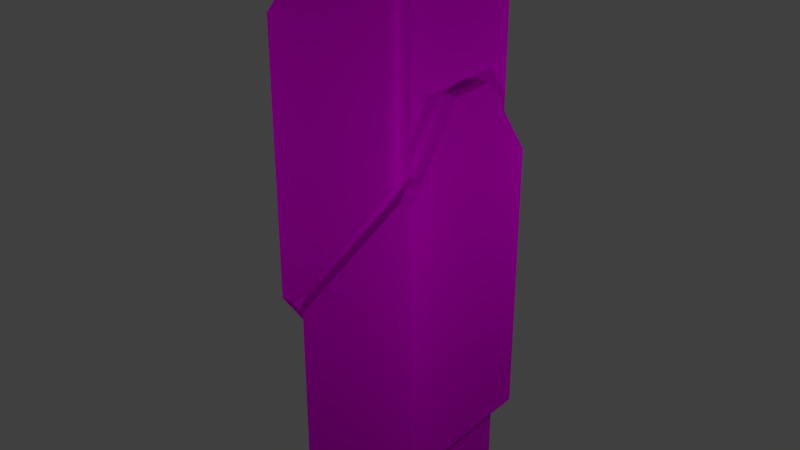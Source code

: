 # Source: aerotower_1.blend  (saved by Blender 2.77.0; exported with 4.5.12 LTS)
import bpy
from mathutils import Matrix  # noqa: F401  (used for matrix-valued properties, if any)

bpy.ops.wm.read_factory_settings(use_empty=True)
scene = bpy.context.scene
scene.name = 'Scene'

# ---- collections
col_collection_1 = bpy.data.collections.new('Collection 1'); scene.collection.children.link(col_collection_1)

# ---- images (referenced by path relative to the original .blend; pixels are not part of the script)
import os
ASSET_DIR = os.environ.get("B2B_ASSET_DIR", "")  # directory of the original .blend (textures are referenced by path, not embedded)
HERE = os.path.dirname(os.path.abspath(__file__))  # packed textures are extracted next to this script under _unpacked/

def load_image(name, relpath, width, height, colorspace="sRGB"):
    """Load a texture the original file referenced (path relative to the .blend, or extracted next to this script)."""
    p = next((c for c in (os.path.join(HERE, relpath), os.path.join(ASSET_DIR, relpath)) if relpath and os.path.exists(c)), "")
    if p:
        img = bpy.data.images.load(p, check_existing=True)
        img.name = name
    else:  # same state as the original file: an image datablock whose file is absent (Cycles renders it pink)
        img = bpy.data.images.new(name, width, height)
        img.source = "FILE"
        img.filepath = "//" + (relpath or name)
    img.colorspace_settings.name = colorspace
    return img
img_material_diffuse_color = load_image('Material Diffuse Color', 'aerotowerdiffuse.png', 1024, 1024, 'sRGB')
img_metalhighres_jpg = load_image('metalHighRes.jpg', 'metalHighRes.jpg', 1024, 1024, 'sRGB')
img_metalic_surface_jpg = load_image('metalic surface.jpg', 'metalic surface.jpg', 1024, 1024, 'sRGB')
img_aerotowerdiffusemask_png = load_image('aerotowerdiffuseMask.png', 'aerotowerdiffuseMask.png', 1024, 1024, 'sRGB')

# ---- materials (node trees are filled in below, after node groups)
mat_material = bpy.data.materials.new('Material')
mat_material.alpha_threshold = 0.0
mat_material.roughness = 0.5
mat_material.line_color = (0.0, 0.0, 0.0, 1.0)

# ---- material node trees
mat_material.use_nodes = True; mat_material.node_tree.nodes.clear()
_N = mat_material.node_tree.nodes; _L = mat_material.node_tree.links
n0 = _N.new('ShaderNodeBsdfDiffuse'); n0.name = 'Diffuse BSDF.002'; n0.location = (-460, 600)
n1 = _N.new('ShaderNodeTexImage'); n1.name = 'Image Texture'; n1.location = (-800, 300)
n1.width = 280
n1.image = img_material_diffuse_color
n2 = _N.new('ShaderNodeTexImage'); n2.name = 'Image Texture.003'; n2.location = (-765, 600)
n2.width = 225
n2.image = img_metalhighres_jpg
n3 = _N.new('ShaderNodeTexImage'); n3.name = 'Image Texture.002'; n3.location = (-726, 0)
n3.width = 266
n3.image = img_metalic_surface_jpg
n4 = _N.new('ShaderNodeBsdfDiffuse'); n4.name = 'Diffuse BSDF.004'; n4.location = (-320, 60)
n5 = _N.new('ShaderNodeMixShader'); n5.name = 'Mix Shader'; n5.location = (40, 240)
n6 = _N.new('ShaderNodeMixShader'); n6.name = 'Mix Shader.001'; n6.location = (0, 500)
n6.width = 144
n7 = _N.new('ShaderNodeMixShader'); n7.name = 'Mix Shader.003'; n7.location = (360, 440)
n7.width = 145
n8 = _N.new('ShaderNodeTexImage'); n8.name = 'Image Texture.001'; n8.location = (-578, 920)
n8.width = 298
n8.image = img_aerotowerdiffusemask_png
n9 = _N.new('ShaderNodeOutputMaterial'); n9.name = 'Material Output'; n9.location = (805, 540)
n10 = _N.new('ShaderNodeMixShader'); n10.name = 'Mix Shader.002'; n10.location = (585, 520)
n10.inputs[0].default_value = 0.6177
n11 = _N.new('ShaderNodeBsdfDiffuse'); n11.name = 'Diffuse BSDF.003'; n11.location = (-360, 260)
_L.new(n8.outputs[0], n5.inputs[0])
_L.new(n3.outputs[0], n4.inputs[0])
_L.new(n8.outputs[0], n6.inputs[0])
_L.new(n2.outputs[0], n0.inputs[0])
_L.new(n1.outputs[0], n11.inputs[0])
_L.new(n7.outputs[0], n10.inputs[1])
_L.new(n0.outputs[0], n6.inputs[1])
_L.new(n11.outputs[0], n5.inputs[2])
_L.new(n11.outputs[0], n6.inputs[2])
_L.new(n4.outputs[0], n5.inputs[1])
_L.new(n6.outputs[0], n7.inputs[1])
_L.new(n5.outputs[0], n7.inputs[2])
_L.new(n8.outputs[0], n7.inputs[0])
_L.new(n10.outputs[0], n9.inputs[0])
_L.new(n11.outputs[0], n10.inputs[2])
n9.is_active_output = True

# ---- world
world_world = bpy.data.worlds.new('World'); scene.world = world_world
world_world.color = (0.05088, 0.05088, 0.05088)
world_world.use_sun_shadow = False
world_world.sun_shadow_jitter_overblur = 0.0
world_world.cycles.sampling_method = 'MANUAL'

# ---- lights
light_lamp_003 = bpy.data.lights.new('Lamp.003', 'POINT')
light_lamp_003.transmission_factor = 0.0
light_lamp_003.cutoff_distance = 30.0
light_lamp_003.energy = 100.0
light_lamp_003.shadow_buffer_clip_start = 1.001
light_lamp_003.shadow_soft_size = 0.1
light_lamp_003.shadow_maximum_resolution = 0.006
light_lamp_003.use_absolute_resolution = True
light_lamp_002 = bpy.data.lights.new('Lamp.002', 'POINT')
light_lamp_002.transmission_factor = 0.0
light_lamp_002.cutoff_distance = 30.0
light_lamp_002.energy = 100.0
light_lamp_002.shadow_buffer_clip_start = 1.001
light_lamp_002.shadow_soft_size = 0.1
light_lamp_002.shadow_maximum_resolution = 0.006
light_lamp_002.use_absolute_resolution = True
light_lamp_001 = bpy.data.lights.new('Lamp.001', 'POINT')
light_lamp_001.transmission_factor = 0.0
light_lamp_001.cutoff_distance = 30.0
light_lamp_001.energy = 100.0
light_lamp_001.shadow_buffer_clip_start = 1.001
light_lamp_001.shadow_soft_size = 0.1
light_lamp_001.shadow_maximum_resolution = 0.006
light_lamp_001.use_absolute_resolution = True
light_lamp = bpy.data.lights.new('Lamp', 'POINT')
light_lamp.transmission_factor = 0.0
light_lamp.cutoff_distance = 30.0
light_lamp.energy = 100.0
light_lamp.shadow_buffer_clip_start = 1.001
light_lamp.shadow_soft_size = 0.1
light_lamp.shadow_maximum_resolution = 0.006
light_lamp.use_absolute_resolution = True

# ---- meshes
me_cube_001 = bpy.data.meshes.new('Cube.001')
me_cube_001.from_pydata([(-1.2, 1.2, 7.6), (-1.2, -1.2, 7.6), (-0.4, -1.2, 8.6), (-0.4, -1.0, 8.6), (-1.0, -1.0, 7.85), (-1.0, 1.0, 7.85), (-0.4, 1.0, 8.6), (-0.4, 1.2, 8.6), (-1.2, 1.2, 3.4), (0.8, 1.2, 8.6), (0.8, 1.2, 5.7), (-1.0, 1.2, 3.4), (-1.2, -1.2, 3.4), (-1.0, -1.2, 3.4), (0.8, -1.2, 5.7), (0.8, -1.2, 8.6), (0.8, -1.0, 8.6), (0.8, 1.0, 8.6), (-1.0, 1.0, 3.118), (-1.0, 0.35, 2.2), (-1.2, 0.35, 2.2), (0.8, 1.0, 5.7), (-1.0, 1.0, 3.4), (-1.2, -0.35, 2.2), (-1.0, -0.35, 2.2), (-1.0, -1.0, 3.118), (0.8, -1.0, 5.7), (-1.0, -1.0, 3.4), (1.0, 1.0, 1.15), (0.4, 1.2, 0.4), (1.2, 1.2, 1.4), (1.2, -1.2, 1.4), (0.4, 1.0, 0.4), (1.2, 1.2, 5.6), (-0.8, 1.2, 0.4), (-0.8, 1.2, 3.3), (1.0, 1.2, 5.6), (1.0, -1.0, 1.15), (1.2, -1.2, 5.6), (-1.0, 1.0, -1.51e-07), (-1.0, 1.0, 9.0), (1.0, 1.0, 9.0), (1.2, 1.0, 1.4), (1.0, 1.0, 5.882), (1.0, 1.0, 5.6), (-0.8, 1.0, 3.3), (-0.8, 1.0, 0.4), (1.0, 1.0, 1.51e-07), (0.4, -1.2, 0.4), (1.0, -1.0, 1.51e-07), (1.0, -1.2, 5.6), (-0.8, -1.2, 3.3), (-0.8, -1.2, 0.4), (1.2, 0.35, 6.8), (1.2, -0.35, 6.8), (-1.0, -1.0, -1.51e-07), (-1.0, -1.0, 9.0), (1.0, -1.0, 9.0), (1.2, -1.0, 1.4), (1.0, -0.35, 6.8), (1.0, 0.35, 6.8), (0.4, -1.0, 0.4), (-0.8, -1.0, 0.4), (-0.8, -1.0, 3.3), (1.0, -1.0, 5.6), (1.0, -1.0, 5.882), (-1.2, -1.0, 7.6), (-1.2, 1.0, 7.6)], [], [(0, 67, 5, 6, 7), (8, 0, 7, 9, 10, 11), (1, 66, 8, 12), (1, 12, 13, 14, 15, 2), (3, 2, 15, 16), (7, 6, 17, 9), (11, 18, 19, 20, 8), (21, 10, 9, 17), (10, 21, 22, 11), (12, 8, 20, 23), (13, 12, 23, 24, 25), (26, 14, 13, 27), (15, 14, 26, 16), (18, 11, 22), (24, 23, 20, 19), (13, 25, 27), (37, 58, 31, 48, 61), (33, 30, 29, 34, 35, 36), (31, 58, 42, 38), (39, 18, 22, 21, 17, 6, 5, 40, 41, 43, 44, 45, 46, 32, 28, 47), (29, 32, 46, 34), (43, 60, 53, 33, 36), (45, 35, 34, 46), (35, 45, 44, 36), (37, 49, 47, 28), (31, 38, 50, 51, 52, 48), (38, 33, 53, 54), (39, 47, 49, 55), (18, 39, 55, 25, 24, 19), (40, 5, 4, 56), (40, 56, 57, 41), (57, 65, 59, 60, 43, 41), (43, 36, 44), (56, 4, 3, 16, 26, 27, 25, 55, 49, 37, 61, 62, 63, 64, 65, 57), (50, 38, 54, 59, 65), (63, 51, 50, 64), (52, 51, 63, 62), (61, 48, 52, 62), (59, 54, 53, 60), (50, 65, 64), (58, 37, 28, 42), (42, 28, 32, 29, 30), (4, 66, 1, 2, 3), (5, 67, 66, 4), (38, 42, 30, 33), (8, 66, 67, 0)])
_uv = me_cube_001.uv_layers.new(name='UVMap')
_uv.uv.foreach_set('vector', [0.0002651, 0.8889, 0.000265, 0.8764, 0.02018, 0.8764, 0.07991, 0.8764, 0.07991, 0.8889, 0.625, 0.5501, 0.625, 0.8113, 0.5752, 0.8735, 0.5006, 0.8735, 0.5006, 0.6932, 0.6125, 0.5501, 0.7504, 0.002649, 0.7628, 0.002649, 0.8994, 0.2634, 0.7504, 0.2634, 0.625, 0.06246, 0.625, 0.3237, 0.6125, 0.3237, 0.5006, 0.1806, 0.5006, 0.0002651, 0.5752, 0.000265, 0.2347, 0.8889, 0.2347, 0.8764, 0.3094, 0.8764, 0.3094, 0.8889, 0.07991, 0.8889, 0.07991, 0.8764, 0.1545, 0.8764, 0.1545, 0.8889, 0.6125, 0.5501, 0.6125, 0.5286, 0.6125, 0.4587, 0.625, 0.4587, 0.625, 0.5501, 0.9268, 0.3271, 0.9392, 0.3271, 0.9392, 0.5074, 0.9268, 0.5074, 0.9518, 0.5086, 0.9393, 0.5086, 0.9393, 0.3269, 0.9518, 0.3269, 0.7504, 0.2634, 0.8994, 0.2634, 0.8467, 0.3379, 0.8032, 0.3379, 0.6125, 0.3237, 0.625, 0.3237, 0.625, 0.4151, 0.6125, 0.4151, 0.6125, 0.3452, 0.9391, 0.326, 0.9266, 0.326, 0.9266, 0.1444, 0.9391, 0.1444, 0.9401, 0.3252, 0.9401, 0.1448, 0.9525, 0.1448, 0.9525, 0.3252, 0.6362, 0.8741, 0.6486, 0.8916, 0.6362, 0.8916, 0.6125, 0.4151, 0.625, 0.4151, 0.625, 0.4587, 0.6125, 0.4587, 0.6255, 0.8956, 0.6255, 0.8741, 0.6357, 0.8884, 0.9124, 0.6392, 0.9124, 0.6591, 0.9, 0.6591, 0.9, 0.5795, 0.9124, 0.5795, 0.6255, 0.3237, 0.6255, 0.06246, 0.6753, 0.000265, 0.7499, 0.0002652, 0.7499, 0.1806, 0.638, 0.3237, 0.8994, 0.6737, 0.7629, 0.6761, 0.7628, 0.6737, 0.8994, 0.4129, 0.5001, 0.1822, 0.4522, 0.3701, 0.4479, 0.3871, 0.3041, 0.4981, 0.2595, 0.6729, 0.3318, 0.6913, 0.3795, 0.6553, 0.3619, 0.7246, 0.2413, 0.6939, 0.2892, 0.506, 0.2935, 0.489, 0.4373, 0.378, 0.4819, 0.2033, 0.4095, 0.1848, 0.3619, 0.2208, 0.3795, 0.1515, 0.9256, 0.5795, 0.9132, 0.5795, 0.9132, 0.5048, 0.9256, 0.5048, 0.638, 0.3452, 0.638, 0.4151, 0.6255, 0.4151, 0.6255, 0.3237, 0.638, 0.3237, 0.9132, 0.3245, 0.9256, 0.3245, 0.9256, 0.5048, 0.9132, 0.5048, 0.9256, 0.3245, 0.9132, 0.3245, 0.9132, 0.1428, 0.9256, 0.1428, 0.2413, 0.1901, 0.259, 0.1208, 0.3795, 0.1515, 0.3619, 0.2208, 0.6255, 0.8113, 0.6255, 0.5501, 0.638, 0.5501, 0.7499, 0.6932, 0.7499, 0.8735, 0.6753, 0.8735, 0.8994, 0.4129, 0.7504, 0.4129, 0.8032, 0.3384, 0.8467, 0.3384, 0.4102, 0.03097, 0.3795, 0.1515, 0.259, 0.1208, 0.2897, 0.000265, 0.8748, 0.6766, 0.8748, 0.8705, 0.7504, 0.8705, 0.7504, 0.6766, 0.7909, 0.7337, 0.8344, 0.7337, 0.3619, 0.7246, 0.3795, 0.6553, 0.5001, 0.686, 0.4824, 0.7553, 0.3619, 0.7246, 0.4824, 0.7553, 0.4517, 0.8759, 0.3312, 0.8452, 0.9997, 0.6766, 0.9997, 0.8705, 0.9593, 0.8134, 0.9158, 0.8134, 0.8753, 0.8705, 0.8753, 0.6766, 0.9132, 0.1253, 0.9256, 0.1428, 0.9132, 0.1428, 0.000265, 0.6325, 0.01792, 0.5632, 0.04257, 0.6176, 0.1149, 0.636, 0.1594, 0.4613, 0.08625, 0.295, 0.09059, 0.278, 0.1385, 0.09009, 0.259, 0.1208, 0.2413, 0.1901, 0.2167, 0.1357, 0.1444, 0.1173, 0.09984, 0.292, 0.173, 0.4583, 0.1687, 0.4753, 0.1208, 0.6632, 0.638, 0.5501, 0.6255, 0.5501, 0.6255, 0.4587, 0.638, 0.4587, 0.638, 0.5286, 0.9126, 0.3245, 0.9001, 0.3245, 0.9002, 0.1428, 0.9127, 0.1428, 0.9, 0.5048, 0.9001, 0.3245, 0.9126, 0.3245, 0.9125, 0.5048, 0.9124, 0.5795, 0.9, 0.5795, 0.9, 0.5048, 0.9125, 0.5048, 0.638, 0.4587, 0.6255, 0.4587, 0.6255, 0.4151, 0.638, 0.4151, 0.9002, 0.1428, 0.9127, 0.1253, 0.9127, 0.1428, 0.5006, 0.894, 0.5006, 0.8741, 0.625, 0.8741, 0.625, 0.894, 0.9132, 0.6591, 0.9132, 0.6392, 0.9132, 0.5795, 0.9256, 0.5795, 0.9256, 0.6591, 0.175, 0.8889, 0.1551, 0.8889, 0.1551, 0.8764, 0.2347, 0.8764, 0.2347, 0.8889, 0.8748, 0.871, 0.8748, 0.8909, 0.7504, 0.8909, 0.7504, 0.871, 0.8994, 0.4129, 0.7628, 0.6737, 0.7504, 0.6737, 0.7504, 0.4129, 0.8994, 0.2634, 0.7628, 0.002649, 0.8994, 0.000265, 0.8994, 0.002649])
me_cube_001.materials.append(mat_material)
me_cube_001.use_remesh_preserve_volume = False
me_cube_001.use_remesh_preserve_attributes = False
me_cube_001.use_mirror_vertex_groups = False
me_cube_001.use_paint_bone_selection = False
me_cube_001.use_paint_mask = True
me_cube_001.update()

# ---- objects
ob_lamp_003 = bpy.data.objects.new('Lamp.003', light_lamp_003)
ob_lamp_002 = bpy.data.objects.new('Lamp.002', light_lamp_002)
ob_lamp_001 = bpy.data.objects.new('Lamp.001', light_lamp_001)
ob_cube_001 = bpy.data.objects.new('Cube.001', me_cube_001)
ob_lamp = bpy.data.objects.new('Lamp', light_lamp)

# ---- transforms, parenting, visibility, modifiers, constraints
ob_lamp_003.location = (-5.024, 4.005, 5.904)
ob_lamp_003.rotation_euler = (0.6503, 0.05522, 1.866)
ob_lamp_003.lock_rotations_4d = False
ob_lamp_003.empty_display_type = 'ARROWS'
ob_lamp_003.color = (0.0, 0.0, 0.0, 0.0)
ob_lamp_003.lineart.crease_threshold = 0.0
ob_lamp_002.location = (-5.124, -3.995, 5.904)
ob_lamp_002.rotation_euler = (0.6503, 0.05522, 1.866)
ob_lamp_002.lock_rotations_4d = False
ob_lamp_002.empty_display_type = 'ARROWS'
ob_lamp_002.color = (0.0, 0.0, 0.0, 0.0)
ob_lamp_002.lineart.crease_threshold = 0.0
ob_lamp_001.location = (3.976, -3.895, 5.904)
ob_lamp_001.rotation_euler = (0.6503, 0.05522, 1.866)
ob_lamp_001.lock_rotations_4d = False
ob_lamp_001.empty_display_type = 'ARROWS'
ob_lamp_001.color = (0.0, 0.0, 0.0, 0.0)
ob_lamp_001.lineart.crease_threshold = 0.0
ob_cube_001.location = (0.0, 0.0, 0.0)
ob_cube_001.lock_rotations_4d = False
ob_cube_001.empty_display_type = 'ARROWS'
ob_cube_001.lineart.crease_threshold = 0.0
ob_lamp.location = (4.076, 4.005, 5.904)
ob_lamp.rotation_euler = (0.6503, 0.05522, 1.866)
ob_lamp.lock_rotations_4d = False
ob_lamp.empty_display_type = 'ARROWS'
ob_lamp.color = (0.0, 0.0, 0.0, 0.0)
ob_lamp.lineart.crease_threshold = 0.0

# ---- collection membership
col_collection_1.objects.link(ob_lamp_003)
col_collection_1.objects.link(ob_lamp_002)
col_collection_1.objects.link(ob_lamp_001)
col_collection_1.objects.link(ob_cube_001)
col_collection_1.objects.link(ob_lamp)

# ---- scene / render settings (as saved in the file)
scene.frame_start = 1; scene.frame_end = 250; scene.frame_set(1)
scene.render.engine = 'CYCLES'
scene.render.resolution_percentage = 50
scene.render.dither_intensity = 0.0
scene.cycles.use_denoising = False
scene.cycles.samples = 128
scene.cycles.sampling_pattern = 'TABULATED_SOBOL'
scene.cycles.light_sampling_threshold = 0.0
scene.cycles.use_adaptive_sampling = False
scene.cycles.use_light_tree = False
scene.cycles.blur_glossy = 0.0
scene.cycles.sample_clamp_indirect = 0.0
scene.view_settings.view_transform = 'Standard'
bpy.context.view_layer.update()

# ---- added for rendering (the .blend has no active camera): camera
cam_auto = bpy.data.cameras.new('AutoCamera')
cam_auto.lens = 50.0
cam_auto.sensor_width = 36.0
cam_auto.clip_end = 1000.0
ob_auto_camera = bpy.data.objects.new('AutoCamera', cam_auto)
scene.collection.objects.link(ob_auto_camera)
ob_auto_camera.location = (8.89949, -10.6794, 11.6196)
ob_auto_camera.rotation_euler = (1.09748, -7.21219e-08, 0.694738)
scene.camera = ob_auto_camera
bpy.context.view_layer.update()
